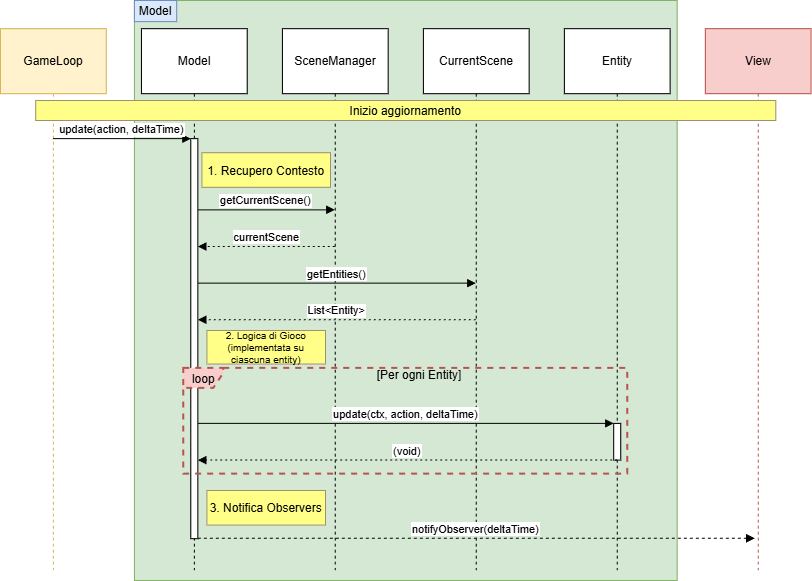

The diagram above was exported from draw.io. Its source (the exported page's mxGraphModel, read from the mxfile embedded in the PNG):
<mxGraphModel dx="1426" dy="743" grid="1" gridSize="10" guides="1" tooltips="1" connect="1" arrows="1" fold="1" page="1" pageScale="1" pageWidth="827" pageHeight="1169" math="0" shadow="0">
  <root>
    <mxCell id="0" />
    <mxCell id="1" parent="0" />
    <mxCell id="i0JJig_8s1vsVH077paI-2" parent="1" style="rounded=0;whiteSpace=wrap;html=1;fillColor=#d5e8d4;strokeColor=#82b366;" value="" vertex="1">
      <mxGeometry height="580" width="542.72" x="193.92" y="80" as="geometry" />
    </mxCell>
    <mxCell id="i0JJig_8s1vsVH077paI-3" parent="1" style="shape=umlLifeline;perimeter=lifelinePerimeter;whiteSpace=wrap;container=1;dropTarget=0;collapsible=0;recursiveResize=0;outlineConnect=0;portConstraint=eastwest;newEdgeStyle={&quot;edgeStyle&quot;:&quot;elbowEdgeStyle&quot;,&quot;elbow&quot;:&quot;vertical&quot;,&quot;curved&quot;:0,&quot;rounded&quot;:0};size=65;fillColor=#fff2cc;strokeColor=#d6b656;" value="GameLoop" vertex="1">
      <mxGeometry height="541.81" width="105.73" x="60" y="108.19" as="geometry" />
    </mxCell>
    <mxCell id="i0JJig_8s1vsVH077paI-4" parent="1" style="shape=umlLifeline;perimeter=lifelinePerimeter;whiteSpace=wrap;container=1;dropTarget=0;collapsible=0;recursiveResize=0;outlineConnect=0;portConstraint=eastwest;newEdgeStyle={&quot;edgeStyle&quot;:&quot;elbowEdgeStyle&quot;,&quot;elbow&quot;:&quot;vertical&quot;,&quot;curved&quot;:0,&quot;rounded&quot;:0};size=65;" value="Model" vertex="1">
      <mxGeometry height="541.81" width="105.73" x="200.97000000000003" y="108.19" as="geometry" />
    </mxCell>
    <mxCell id="i0JJig_8s1vsVH077paI-5" parent="i0JJig_8s1vsVH077paI-4" style="points=[];perimeter=orthogonalPerimeter;outlineConnect=0;targetShapes=umlLifeline;portConstraint=eastwest;newEdgeStyle={&quot;edgeStyle&quot;:&quot;elbowEdgeStyle&quot;,&quot;elbow&quot;:&quot;vertical&quot;,&quot;curved&quot;:0,&quot;rounded&quot;:0}" value="" vertex="1">
      <mxGeometry height="400.05" width="7.05" x="49.34" y="109.95" as="geometry" />
    </mxCell>
    <mxCell id="i0JJig_8s1vsVH077paI-6" parent="1" style="shape=umlLifeline;perimeter=lifelinePerimeter;whiteSpace=wrap;container=1;dropTarget=0;collapsible=0;recursiveResize=0;outlineConnect=0;portConstraint=eastwest;newEdgeStyle={&quot;edgeStyle&quot;:&quot;elbowEdgeStyle&quot;,&quot;elbow&quot;:&quot;vertical&quot;,&quot;curved&quot;:0,&quot;rounded&quot;:0};size=65;" value="SceneManager" vertex="1">
      <mxGeometry height="541.81" width="105.73" x="341.93" y="108.19" as="geometry" />
    </mxCell>
    <mxCell id="i0JJig_8s1vsVH077paI-7" parent="1" style="shape=umlLifeline;perimeter=lifelinePerimeter;whiteSpace=wrap;container=1;dropTarget=0;collapsible=0;recursiveResize=0;outlineConnect=0;portConstraint=eastwest;newEdgeStyle={&quot;edgeStyle&quot;:&quot;elbowEdgeStyle&quot;,&quot;elbow&quot;:&quot;vertical&quot;,&quot;curved&quot;:0,&quot;rounded&quot;:0};size=65;" value="CurrentScene" vertex="1">
      <mxGeometry height="541.81" width="105.73" x="482.9" y="108.19" as="geometry" />
    </mxCell>
    <mxCell id="i0JJig_8s1vsVH077paI-8" parent="1" style="shape=umlLifeline;perimeter=lifelinePerimeter;whiteSpace=wrap;container=1;dropTarget=0;collapsible=0;recursiveResize=0;outlineConnect=0;portConstraint=eastwest;newEdgeStyle={&quot;edgeStyle&quot;:&quot;elbowEdgeStyle&quot;,&quot;elbow&quot;:&quot;vertical&quot;,&quot;curved&quot;:0,&quot;rounded&quot;:0};size=65;" value="Entity" vertex="1">
      <mxGeometry height="541.81" width="105.73" x="623.87" y="108.19" as="geometry" />
    </mxCell>
    <mxCell id="i0JJig_8s1vsVH077paI-9" parent="i0JJig_8s1vsVH077paI-8" style="points=[];perimeter=orthogonalPerimeter;outlineConnect=0;targetShapes=umlLifeline;portConstraint=eastwest;newEdgeStyle={&quot;edgeStyle&quot;:&quot;elbowEdgeStyle&quot;,&quot;elbow&quot;:&quot;vertical&quot;,&quot;curved&quot;:0,&quot;rounded&quot;:0}" value="" vertex="1">
      <mxGeometry height="36.651399491094146" width="7.048347826086957" x="49.338434782608694" y="394.70737913486005" as="geometry" />
    </mxCell>
    <mxCell id="i0JJig_8s1vsVH077paI-10" parent="1" style="shape=umlLifeline;perimeter=lifelinePerimeter;whiteSpace=wrap;container=1;dropTarget=0;collapsible=0;recursiveResize=0;outlineConnect=0;portConstraint=eastwest;newEdgeStyle={&quot;edgeStyle&quot;:&quot;elbowEdgeStyle&quot;,&quot;elbow&quot;:&quot;vertical&quot;,&quot;curved&quot;:0,&quot;rounded&quot;:0};size=65;fillColor=#f8cecc;strokeColor=#b85450;" value="View" vertex="1">
      <mxGeometry height="541.81" width="105.73" x="764.83" y="108.19" as="geometry" />
    </mxCell>
    <mxCell id="i0JJig_8s1vsVH077paI-11" parent="1" style="shape=umlFrame;dashed=1;pointerEvents=0;dropTarget=0;strokeColor=#b85450;height=20;width=40;fillColor=#f8cecc;strokeWidth=2;" value="loop" vertex="1">
      <mxGeometry height="105.72519083969465" width="444.04591304347827" x="243.25704347826087" y="447.9236641221373" as="geometry" />
    </mxCell>
    <mxCell id="i0JJig_8s1vsVH077paI-12" parent="i0JJig_8s1vsVH077paI-11" style="text;strokeColor=none;fillColor=none;align=center;verticalAlign=middle;whiteSpace=wrap;" value="[Per ogni Entity]" vertex="1">
      <mxGeometry height="14.096692111959287" width="415.8525217391304" x="28.193391304347827" as="geometry" />
    </mxCell>
    <mxCell id="i0JJig_8s1vsVH077paI-13" edge="1" parent="1" source="i0JJig_8s1vsVH077paI-3" style="verticalAlign=bottom;edgeStyle=elbowEdgeStyle;elbow=vertical;curved=0;rounded=0;endArrow=block;" target="i0JJig_8s1vsVH077paI-5" value="update(action, deltaTime)">
      <mxGeometry relative="1" as="geometry">
        <Array as="points">
          <mxPoint x="189.6896" y="218.14758269720102" />
        </Array>
      </mxGeometry>
    </mxCell>
    <mxCell id="i0JJig_8s1vsVH077paI-14" edge="1" parent="1" source="i0JJig_8s1vsVH077paI-5" style="verticalAlign=bottom;edgeStyle=elbowEdgeStyle;elbow=vertical;curved=0;rounded=0;endArrow=block;" target="i0JJig_8s1vsVH077paI-6" value="getCurrentScene()">
      <mxGeometry relative="1" as="geometry">
        <Array as="points">
          <mxPoint x="332.0662260869565" y="289.33587786259545" />
        </Array>
      </mxGeometry>
    </mxCell>
    <mxCell id="i0JJig_8s1vsVH077paI-15" edge="1" parent="1" source="i0JJig_8s1vsVH077paI-6" style="verticalAlign=bottom;edgeStyle=elbowEdgeStyle;elbow=vertical;curved=0;rounded=0;dashed=1;dashPattern=2 3;endArrow=block;" target="i0JJig_8s1vsVH077paI-5" value="currentScene">
      <mxGeometry relative="1" as="geometry">
        <Array as="points">
          <mxPoint x="334.18073043478256" y="325.9872773536896" />
        </Array>
      </mxGeometry>
    </mxCell>
    <mxCell id="i0JJig_8s1vsVH077paI-16" edge="1" parent="1" source="i0JJig_8s1vsVH077paI-5" style="verticalAlign=bottom;edgeStyle=elbowEdgeStyle;elbow=vertical;curved=0;rounded=0;endArrow=block;" target="i0JJig_8s1vsVH077paI-7" value="getEntities()">
      <mxGeometry relative="1" as="geometry">
        <Array as="points">
          <mxPoint x="402.5497043478261" y="362.63867684478373" />
        </Array>
      </mxGeometry>
    </mxCell>
    <mxCell id="i0JJig_8s1vsVH077paI-17" edge="1" parent="1" source="i0JJig_8s1vsVH077paI-7" style="verticalAlign=bottom;edgeStyle=elbowEdgeStyle;elbow=vertical;curved=0;rounded=0;dashed=1;dashPattern=2 3;endArrow=block;" target="i0JJig_8s1vsVH077paI-5" value="List&lt;Entity&gt;">
      <mxGeometry relative="1" as="geometry">
        <Array as="points">
          <mxPoint x="404.6642086956522" y="399.29007633587787" />
        </Array>
      </mxGeometry>
    </mxCell>
    <mxCell id="i0JJig_8s1vsVH077paI-18" edge="1" parent="1" source="i0JJig_8s1vsVH077paI-5" style="verticalAlign=bottom;edgeStyle=elbowEdgeStyle;elbow=vertical;curved=0;rounded=0;endArrow=block;" target="i0JJig_8s1vsVH077paI-9" value="update(ctx, action, deltaTime)">
      <mxGeometry relative="1" as="geometry">
        <Array as="points">
          <mxPoint x="473.0331826086956" y="502.9007633587786" />
        </Array>
      </mxGeometry>
    </mxCell>
    <mxCell id="i0JJig_8s1vsVH077paI-19" edge="1" parent="1" source="i0JJig_8s1vsVH077paI-9" style="verticalAlign=bottom;edgeStyle=elbowEdgeStyle;elbow=vertical;curved=0;rounded=0;dashed=1;dashPattern=2 3;endArrow=block;" target="i0JJig_8s1vsVH077paI-5" value="(void)">
      <mxGeometry relative="1" as="geometry">
        <Array as="points">
          <mxPoint x="473.7380173913043" y="539.5521628498727" />
        </Array>
      </mxGeometry>
    </mxCell>
    <mxCell id="i0JJig_8s1vsVH077paI-20" edge="1" parent="1" source="i0JJig_8s1vsVH077paI-5" style="verticalAlign=bottom;edgeStyle=elbowEdgeStyle;elbow=vertical;curved=0;rounded=0;endArrow=block;dashed=1;" value="notifyObserver(deltaTime)">
      <mxGeometry relative="1" as="geometry">
        <Array as="points">
          <mxPoint x="543.5166608695652" y="617.7888040712468" />
        </Array>
        <mxPoint x="814.1732173913042" y="617.7888040712469" as="targetPoint" />
      </mxGeometry>
    </mxCell>
    <mxCell id="i0JJig_8s1vsVH077paI-21" parent="1" style="fillColor=#ffff88;strokeColor=#9E916F;" value="Inizio aggiornamento" vertex="1">
      <mxGeometry height="20" width="740.08" x="95.24000000000001" y="180" as="geometry" />
    </mxCell>
    <mxCell id="i0JJig_8s1vsVH077paI-22" parent="1" style="fillColor=#ffff88;strokeColor=#9E916F;" value="1. Recupero Contesto" vertex="1">
      <mxGeometry height="34.54" width="128.55" x="261.45" y="232.24" as="geometry" />
    </mxCell>
    <mxCell id="i0JJig_8s1vsVH077paI-23" parent="1" style="fillColor=#ffff88;strokeColor=#9E916F;fontSize=10;" value="2. Logica di Gioco&#10;(implementata su&#10;ciascuna entity)" vertex="1">
      <mxGeometry height="33.52" width="118.55" x="266.45" y="410" as="geometry" />
    </mxCell>
    <mxCell id="i0JJig_8s1vsVH077paI-24" parent="1" style="fillColor=#ffff88;strokeColor=#9E916F;" value="3. Notifica Observers" vertex="1">
      <mxGeometry height="34.54" width="118.55" x="266.45" y="570" as="geometry" />
    </mxCell>
    <mxCell id="i0JJig_8s1vsVH077paI-25" parent="1" style="text;html=1;whiteSpace=wrap;strokeColor=#6c8ebf;fillColor=#dae8fc;align=center;verticalAlign=middle;rounded=0;" value="Model" vertex="1">
      <mxGeometry height="21.14503816793893" width="42.29008695652174" x="193.91860869565218" y="80" as="geometry" />
    </mxCell>
  </root>
</mxGraphModel>